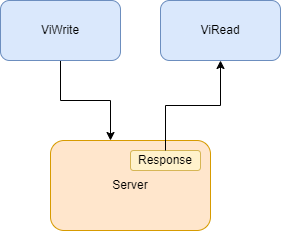

The diagram above was exported from draw.io. Its source (the exported page's mxGraphModel, read from the mxfile embedded in the PNG):
<mxGraphModel dx="1434" dy="820" grid="1" gridSize="10" guides="1" tooltips="1" connect="1" arrows="1" fold="1" page="1" pageScale="1" pageWidth="850" pageHeight="1100" math="0" shadow="0">
  <root>
    <mxCell id="0" />
    <mxCell id="1" parent="0" />
    <mxCell id="L6k0TUrJSGwFALDPcVGX-9" value="" style="edgeStyle=orthogonalEdgeStyle;rounded=0;orthogonalLoop=1;jettySize=auto;html=1;" edge="1" parent="1" source="L6k0TUrJSGwFALDPcVGX-4" target="L6k0TUrJSGwFALDPcVGX-7">
      <mxGeometry relative="1" as="geometry">
        <Array as="points">
          <mxPoint x="440" y="830" />
          <mxPoint x="490" y="830" />
        </Array>
      </mxGeometry>
    </mxCell>
    <mxCell id="L6k0TUrJSGwFALDPcVGX-4" value="ViWrite" style="rounded=1;whiteSpace=wrap;html=1;fillColor=#dae8fc;strokeColor=#6c8ebf;" vertex="1" parent="1">
      <mxGeometry x="380" y="730" width="120" height="60" as="geometry" />
    </mxCell>
    <mxCell id="L6k0TUrJSGwFALDPcVGX-7" value="Server" style="rounded=1;whiteSpace=wrap;html=1;fillColor=#ffe6cc;strokeColor=#d79b00;" vertex="1" parent="1">
      <mxGeometry x="430" y="870" width="160" height="90" as="geometry" />
    </mxCell>
    <mxCell id="L6k0TUrJSGwFALDPcVGX-10" value="ViRead" style="rounded=1;whiteSpace=wrap;html=1;fillColor=#dae8fc;strokeColor=#6c8ebf;" vertex="1" parent="1">
      <mxGeometry x="540" y="730" width="120" height="60" as="geometry" />
    </mxCell>
    <mxCell id="L6k0TUrJSGwFALDPcVGX-12" value="Response" style="rounded=1;whiteSpace=wrap;html=1;fillColor=#fff2cc;strokeColor=#d6b656;" vertex="1" parent="1">
      <mxGeometry x="510" y="880" width="70" height="20" as="geometry" />
    </mxCell>
    <mxCell id="L6k0TUrJSGwFALDPcVGX-11" style="edgeStyle=orthogonalEdgeStyle;rounded=0;orthogonalLoop=1;jettySize=auto;html=1;exitX=0.5;exitY=0;exitDx=0;exitDy=0;entryX=0.5;entryY=1;entryDx=0;entryDy=0;" edge="1" parent="1" source="L6k0TUrJSGwFALDPcVGX-12" target="L6k0TUrJSGwFALDPcVGX-10">
      <mxGeometry relative="1" as="geometry">
        <mxPoint x="650" y="950" as="sourcePoint" />
      </mxGeometry>
    </mxCell>
  </root>
</mxGraphModel>